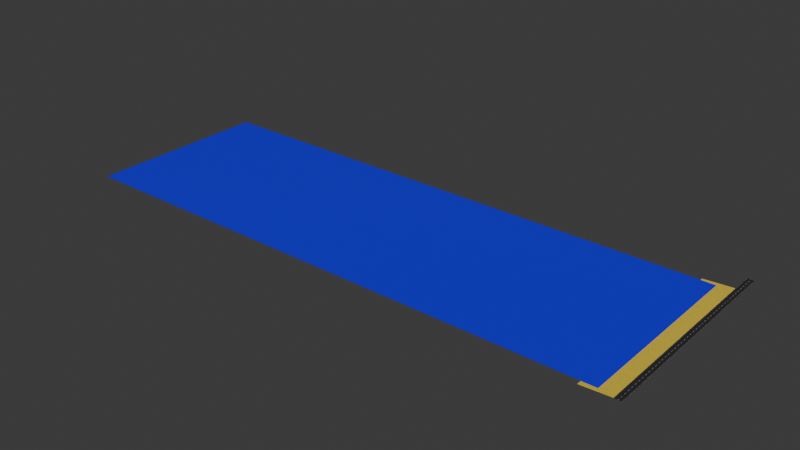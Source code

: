 # Source: town1.blend  (saved by Blender 4.2.66; exported with 4.5.12 LTS)
import bpy
from mathutils import Matrix  # noqa: F401  (used for matrix-valued properties, if any)

bpy.ops.wm.read_factory_settings(use_empty=True)
scene = bpy.context.scene
scene.name = 'Scene'

# ---- collections
col_collection = bpy.data.collections.new('Collection'); scene.collection.children.link(col_collection)

# ---- materials (node trees are filled in below, after node groups)
mat_road = bpy.data.materials.new('Road')
mat_material = bpy.data.materials.new('Material')
mat_material_002 = bpy.data.materials.new('Material.002')

# ---- node groups
ng_asphalt = bpy.data.node_groups.new('Asphalt', 'ShaderNodeTree')
_s = ng_asphalt.interface.new_socket(name='BSDF', in_out='OUTPUT', socket_type='NodeSocketShader')
_s = ng_asphalt.interface.new_socket(name='Scale', in_out='INPUT', socket_type='NodeSocketFloat')
_s.default_value = 200.0
_s.min_value = -1000.0
_s.max_value = 1000.0
_s = ng_asphalt.interface.new_socket(name='Strength', in_out='INPUT', socket_type='NodeSocketFloat')
_s.subtype = 'FACTOR'
_s.default_value = 1.0
_s.min_value = 0.0
_s.max_value = 1.0
_s = ng_asphalt.interface.new_socket(name='Base Color', in_out='INPUT', socket_type='NodeSocketColor')
_s.default_value = (0.06212, 0.06212, 0.06212, 1.0)
_N = ng_asphalt.nodes; _L = ng_asphalt.links
n0 = _N.new('NodeGroupOutput'); n0.name = 'Group Output'; n0.location = (913, 0)
n1 = _N.new('NodeGroupInput'); n1.name = 'Group Input'; n1.location = (-823, 0)
n2 = _N.new('ShaderNodeBsdfPrincipled'); n2.name = 'Principled BSDF'; n2.location = (623, -17)
n3 = _N.new('ShaderNodeBump'); n3.name = 'Bump'; n3.location = (308, -86)
n3.inputs[1].default_value = 1.0
n3.inputs[2].default_value = 1.0
n4 = _N.new('ShaderNodeTexVoronoi'); n4.name = 'Voronoi Texture'; n4.location = (-153, -94)
n5 = _N.new('ShaderNodeMapping'); n5.name = 'Mapping'; n5.location = (-357, -115)
n6 = _N.new('ShaderNodeTexCoord'); n6.name = 'Texture Coordinate'; n6.location = (-623, -164)
n7 = _N.new('ShaderNodeValToRGB'); n7.name = 'Color Ramp'; n7.location = (139, 164)
while len(n7.color_ramp.elements) > 1: n7.color_ramp.elements.remove(n7.color_ramp.elements[-1])
n7.color_ramp.elements[0].position = 0.0; n7.color_ramp.elements[0].color = (0.4842, 0.4842, 0.4842, 1.0)
_e = n7.color_ramp.elements.new(1.0); _e.color = (1.0, 1.0, 1.0, 1.0)
_L.new(n4.outputs[0], n3.inputs[3])
_L.new(n4.outputs[1], n7.inputs[0])
_L.new(n6.outputs[3], n5.inputs[0])
_L.new(n7.outputs[0], n2.inputs[2])
_L.new(n3.outputs[0], n2.inputs[5])
_L.new(n5.outputs[0], n4.inputs[0])
_L.new(n2.outputs[0], n0.inputs[0])
_L.new(n1.outputs[0], n4.inputs[2])
_L.new(n1.outputs[1], n3.inputs[0])
_L.new(n1.outputs[2], n2.inputs[0])
n0.is_active_output = True
ng_lines = bpy.data.node_groups.new('Lines', 'ShaderNodeTree')
_s = ng_lines.interface.new_socket(name='Value', in_out='OUTPUT', socket_type='NodeSocketFloat')
_s = ng_lines.interface.new_socket(name='Scale', in_out='INPUT', socket_type='NodeSocketFloat')
_s.default_value = 2.6
_s.min_value = -1000.0
_s.max_value = 1000.0
_N = ng_lines.nodes; _L = ng_lines.links
n0 = _N.new('NodeGroupOutput'); n0.name = 'Group Output'; n0.location = (1263, 76)
n1 = _N.new('NodeGroupInput'); n1.name = 'Group Input'; n1.location = (-861, 0)
n2 = _N.new('ShaderNodeTexGradient'); n2.name = 'Gradient Texture'; n2.location = (-661, 176)
n3 = _N.new('ShaderNodeValToRGB'); n3.name = 'Color Ramp'; n3.location = (-437, 254)
n3.color_ramp.interpolation = 'CONSTANT'
while len(n3.color_ramp.elements) > 1: n3.color_ramp.elements.remove(n3.color_ramp.elements[-1])
n3.color_ramp.elements[0].position = 0.02955; n3.color_ramp.elements[0].color = (0.0, 0.0, 0.0, 1.0)
_e = n3.color_ramp.elements.new(0.03636); _e.color = (1.0, 1.0, 1.0, 1.0)
_e = n3.color_ramp.elements.new(0.04773); _e.color = (1.0, 1.0, 1.0, 1.0)
_e = n3.color_ramp.elements.new(0.05); _e.color = (0.0, 0.0, 0.0, 1.0)
_e = n3.color_ramp.elements.new(0.9411); _e.color = (0.0, 0.0, 0.0, 1.0)
_e = n3.color_ramp.elements.new(0.9483); _e.color = (1.0, 1.0, 1.0, 1.0)
_e = n3.color_ramp.elements.new(0.9602); _e.color = (1.0, 1.0, 1.0, 1.0)
_e = n3.color_ramp.elements.new(0.9639); _e.color = (0.0, 0.0, 0.0, 1.0)
n4 = _N.new('ShaderNodeTexGradient'); n4.name = 'Gradient Texture.001'; n4.location = (-30, -109)
n5 = _N.new('ShaderNodeValToRGB'); n5.name = 'Color Ramp.001'; n5.location = (268, -41)
n5.color_ramp.interpolation = 'CONSTANT'
while len(n5.color_ramp.elements) > 1: n5.color_ramp.elements.remove(n5.color_ramp.elements[-1])
n5.color_ramp.elements[0].position = 0.4842; n5.color_ramp.elements[0].color = (0.0, 0.0, 0.0, 1.0)
_e = n5.color_ramp.elements.new(0.4892); _e.color = (1.0, 0.5884, 0.0, 1.0)
_e = n5.color_ramp.elements.new(0.5102); _e.color = (1.0, 0.588, 0.0, 1.0)
_e = n5.color_ramp.elements.new(0.5162); _e.color = (0.0, 0.0, 0.0, 1.0)
n6 = _N.new('ShaderNodeMix'); n6.name = 'Mix'; n6.location = (-161, 309)
n7 = _N.new('ShaderNodeTexWave'); n7.name = 'Wave Texture'; n7.location = (6, -291)
n7.bands_direction = 'Y'
n8 = _N.new('ShaderNodeValToRGB'); n8.name = 'Color Ramp.002'; n8.location = (255, -309)
n8.color_ramp.interpolation = 'CONSTANT'
while len(n8.color_ramp.elements) > 1: n8.color_ramp.elements.remove(n8.color_ramp.elements[-1])
n8.color_ramp.elements[0].position = 0.0; n8.color_ramp.elements[0].color = (0.0, 0.0, 0.0, 1.0)
_e = n8.color_ramp.elements.new(0.5); _e.color = (1.0, 1.0, 1.0, 1.0)
n9 = _N.new('ShaderNodeMath'); n9.name = 'Math'; n9.location = (661, -120)
n9.operation = 'SUBTRACT'
n9.use_clamp = True
n10 = _N.new('ShaderNodeMath'); n10.name = 'Math.001'; n10.location = (384, 245)
_L.new(n7.outputs[0], n8.inputs[0])
_L.new(n2.outputs[0], n3.inputs[0])
_L.new(n5.outputs[0], n9.inputs[0])
_L.new(n6.outputs[0], n10.inputs[0])
_L.new(n3.outputs[0], n6.inputs[2])
_L.new(n9.outputs[0], n10.inputs[1])
_L.new(n8.outputs[0], n9.inputs[1])
_L.new(n4.outputs[0], n5.inputs[0])
_L.new(n1.outputs[0], n7.inputs[1])
_L.new(n10.outputs[0], n0.inputs[0])
n0.is_active_output = True

# ---- material node trees
mat_road.use_nodes = True; mat_road.node_tree.nodes.clear()
_N = mat_road.node_tree.nodes; _L = mat_road.node_tree.links
n0 = _N.new('ShaderNodeOutputMaterial'); n0.name = 'Material Output'; n0.location = (300, 300)
n1 = _N.new('ShaderNodeGroup'); n1.name = 'Group'; n1.location = (-199, 156)
n1.label = 'Asphalt'
n1.node_tree = ng_asphalt
n1.inputs[0].default_value = 317.2
n1.inputs[1].default_value = 1.0
n1.inputs[2].default_value = (0.05494, 0.05494, 0.05494, 1.0)
n2 = _N.new('ShaderNodeMixShader'); n2.name = 'Mix Shader'; n2.location = (81, 150)
n3 = _N.new('ShaderNodeGroup'); n3.name = 'Group.002'; n3.location = (-202, 2)
n3.label = 'Lines'
n3.node_tree = ng_lines
n3.inputs[0].default_value = 0.6
_L.new(n2.outputs[0], n0.inputs[0])
_L.new(n1.outputs[0], n2.inputs[1])
_L.new(n3.outputs[0], n2.inputs[2])
n0.is_active_output = True
mat_material.use_nodes = True; mat_material.node_tree.nodes.clear()
_N = mat_material.node_tree.nodes; _L = mat_material.node_tree.links
n0 = _N.new('ShaderNodeBsdfPrincipled'); n0.name = 'Principled BSDF'; n0.location = (10, 300)
n0.inputs[0].default_value = (0.8006, 0.5798, 0.0423, 1.0)
n0.inputs[2].default_value = 1.0
n1 = _N.new('ShaderNodeOutputMaterial'); n1.name = 'Material Output'; n1.location = (300, 300)
n2 = _N.new('ShaderNodeTexVoronoi'); n2.name = 'Voronoi Texture'; n2.location = (-485, 248)
n2.inputs[2].default_value = 523.4
n3 = _N.new('ShaderNodeBump'); n3.name = 'Bump'; n3.location = (-201, 212)
n3.inputs[1].default_value = 1.0
n3.inputs[2].default_value = 1.0
_L.new(n0.outputs[0], n1.inputs[0])
_L.new(n3.outputs[0], n0.inputs[5])
_L.new(n2.outputs[0], n3.inputs[3])
n1.is_active_output = True
mat_material_002.use_nodes = True; mat_material_002.node_tree.nodes.clear()
_N = mat_material_002.node_tree.nodes; _L = mat_material_002.node_tree.links
n0 = _N.new('ShaderNodeBsdfPrincipled'); n0.name = 'Principled BSDF'; n0.location = (10, 300)
n0.inputs[0].default_value = (0.008603, 0.0, 0.8003, 1.0)
n1 = _N.new('ShaderNodeOutputMaterial'); n1.name = 'Material Output'; n1.location = (300, 300)
_L.new(n0.outputs[0], n1.inputs[0])
n1.is_active_output = True

# ---- world
world_world = bpy.data.worlds.new('World'); scene.world = world_world
world_world.use_nodes = True; world_world.node_tree.nodes.clear()
_N = world_world.node_tree.nodes; _L = world_world.node_tree.links
n0 = _N.new('ShaderNodeOutputWorld'); n0.name = 'World Output'; n0.location = (300, 300)
n1 = _N.new('ShaderNodeBackground'); n1.name = 'Background'; n1.location = (10, 300)
n1.inputs[0].default_value = (0.05088, 0.05088, 0.05088, 1.0)
_L.new(n1.outputs[0], n0.inputs[0])
n0.is_active_output = True
world_world.color = (0.05088, 0.05088, 0.05088)
world_world.sun_shadow_jitter_overblur = 0.0

# ---- meshes
me_plane = bpy.data.meshes.new('Plane')
me_plane.from_pydata([(-4.642, -6.0, 0.0), (4.642, -6.0, 0.0), (-4.642, 6.0, 0.0), (4.642, 6.0, 0.0), (-4.642, 6.0, -0.149), (-4.642, -6.0, -0.149), (4.642, -6.0, -0.149), (4.642, 6.0, -0.149), (-4.642, 5.755, 0.0), (-4.642, 5.51, 0.0), (-4.642, 5.265, 0.0), (-4.642, 5.02, 0.0), (-4.642, 4.776, 0.0), (-4.642, 4.531, 0.0), (-4.642, 4.286, 0.0), (-4.642, 4.041, 0.0), (-4.642, 3.796, 0.0), (-4.642, 3.551, 0.0), (-4.642, 3.306, 0.0), (-4.642, 3.061, 0.0), (-4.642, 2.816, 0.0), (-4.642, 2.571, 0.0), (-4.642, 2.327, 0.0), (-4.642, 2.082, 0.0), (-4.642, 1.837, 0.0), (-4.642, 1.592, 0.0), (-4.642, 1.347, 0.0), (-4.642, 1.102, 0.0), (-4.642, 0.8571, 0.0), (-4.642, 0.6122, 0.0), (-4.642, 0.3673, 0.0), (-4.642, 0.1224, 0.0), (-4.642, -0.1224, 0.0), (-4.642, -0.3673, 0.0), (-4.642, -0.6122, 0.0), (-4.642, -0.8571, 0.0), (-4.642, -1.102, 0.0), (-4.642, -1.347, 0.0), (-4.642, -1.592, 0.0), (-4.642, -1.837, 0.0), (-4.642, -2.082, 0.0), (-4.642, -2.327, 0.0), (-4.642, -2.571, 0.0), (-4.642, -2.816, 0.0), (-4.642, -3.061, 0.0), (-4.642, -3.306, 0.0), (-4.642, -3.551, 0.0), (-4.642, -3.796, 0.0), (-4.642, -4.041, 0.0), (-4.642, -4.286, 0.0), (-4.642, -4.531, 0.0), (-4.642, -4.776, 0.0), (-4.642, -5.02, 0.0), (-4.642, -5.265, 0.0), (-4.642, -5.51, 0.0), (-4.642, -5.755, 0.0), (4.642, -5.755, 0.0), (4.642, -5.51, 0.0), (4.642, -5.265, 0.0), (4.642, -5.02, 0.0), (4.642, -4.776, 0.0), (4.642, -4.531, 0.0), (4.642, -4.286, 0.0), (4.642, -4.041, 0.0), (4.642, -3.796, 0.0), (4.642, -3.551, 0.0), (4.642, -3.306, 0.0), (4.642, -3.061, 0.0), (4.642, -2.816, 0.0), (4.642, -2.571, 0.0), (4.642, -2.327, 0.0), (4.642, -2.082, 0.0), (4.642, -1.837, 0.0), (4.642, -1.592, 0.0), (4.642, -1.347, 0.0), (4.642, -1.102, 0.0), (4.642, -0.8571, 0.0), (4.642, -0.6122, 0.0), (4.642, -0.3673, 0.0), (4.642, -0.1224, 0.0), (4.642, 0.1224, 0.0), (4.642, 0.3673, 0.0), (4.642, 0.6122, 0.0), (4.642, 0.8571, 0.0), (4.642, 1.102, 0.0), (4.642, 1.347, 0.0), (4.642, 1.592, 0.0), (4.642, 1.837, 0.0), (4.642, 2.082, 0.0), (4.642, 2.327, 0.0), (4.642, 2.571, 0.0), (4.642, 2.816, 0.0), (4.642, 3.061, 0.0), (4.642, 3.306, 0.0), (4.642, 3.551, 0.0), (4.642, 3.796, 0.0), (4.642, 4.041, 0.0), (4.642, 4.286, 0.0), (4.642, 4.531, 0.0), (4.642, 4.776, 0.0), (4.642, 5.02, 0.0), (4.642, 5.265, 0.0), (4.642, 5.51, 0.0), (4.642, 5.755, 0.0), (-4.642, 5.755, -0.149), (-4.642, 5.51, -0.149), (-4.642, 5.265, -0.149), (-4.642, 5.02, -0.149), (-4.642, 4.776, -0.149), (-4.642, 4.531, -0.149), (-4.642, 4.286, -0.149), (-4.642, 4.041, -0.149), (-4.642, 3.796, -0.149), (-4.642, 3.551, -0.149), (-4.642, 3.306, -0.149), (-4.642, 3.061, -0.149), (-4.642, 2.816, -0.149), (-4.642, 2.571, -0.149), (-4.642, 2.327, -0.149), (-4.642, 2.082, -0.149), (-4.642, 1.837, -0.149), (-4.642, 1.592, -0.149), (-4.642, 1.347, -0.149), (-4.642, 1.102, -0.149), (-4.642, 0.8571, -0.149), (-4.642, 0.6122, -0.149), (-4.642, 0.3673, -0.149), (-4.642, 0.1224, -0.149), (-4.642, -0.1224, -0.149), (-4.642, -0.3673, -0.149), (-4.642, -0.6122, -0.149), (-4.642, -0.8571, -0.149), (-4.642, -1.102, -0.149), (-4.642, -1.347, -0.149), (-4.642, -1.592, -0.149), (-4.642, -1.837, -0.149), (-4.642, -2.082, -0.149), (-4.642, -2.327, -0.149), (-4.642, -2.571, -0.149), (-4.642, -2.816, -0.149), (-4.642, -3.061, -0.149), (-4.642, -3.306, -0.149), (-4.642, -3.551, -0.149), (-4.642, -3.796, -0.149), (-4.642, -4.041, -0.149), (-4.642, -4.286, -0.149), (-4.642, -4.531, -0.149), (-4.642, -4.776, -0.149), (-4.642, -5.02, -0.149), (-4.642, -5.265, -0.149), (-4.642, -5.51, -0.149), (-4.642, -5.755, -0.149), (4.642, -5.755, -0.149), (4.642, -5.51, -0.149), (4.642, -5.265, -0.149), (4.642, -5.02, -0.149), (4.642, -4.776, -0.149), (4.642, -4.531, -0.149), (4.642, -4.286, -0.149), (4.642, -4.041, -0.149), (4.642, -3.796, -0.149), (4.642, -3.551, -0.149), (4.642, -3.306, -0.149), (4.642, -3.061, -0.149), (4.642, -2.816, -0.149), (4.642, -2.571, -0.149), (4.642, -2.327, -0.149), (4.642, -2.082, -0.149), (4.642, -1.837, -0.149), (4.642, -1.592, -0.149), (4.642, -1.347, -0.149), (4.642, -1.102, -0.149), (4.642, -0.8571, -0.149), (4.642, -0.6122, -0.149), (4.642, -0.3673, -0.149), (4.642, -0.1224, -0.149), (4.642, 0.1224, -0.149), (4.642, 0.3673, -0.149), (4.642, 0.6122, -0.149), (4.642, 0.8571, -0.149), (4.642, 1.102, -0.149), (4.642, 1.347, -0.149), (4.642, 1.592, -0.149), (4.642, 1.837, -0.149), (4.642, 2.082, -0.149), (4.642, 2.327, -0.149), (4.642, 2.571, -0.149), (4.642, 2.816, -0.149), (4.642, 3.061, -0.149), (4.642, 3.306, -0.149), (4.642, 3.551, -0.149), (4.642, 3.796, -0.149), (4.642, 4.041, -0.149), (4.642, 4.286, -0.149), (4.642, 4.531, -0.149), (4.642, 4.776, -0.149), (4.642, 5.02, -0.149), (4.642, 5.265, -0.149), (4.642, 5.51, -0.149), (4.642, 5.755, -0.149)], [], [(8, 2, 3, 103), (104, 199, 7, 4), (103, 3, 7, 199), (55, 0, 5, 151), (3, 2, 4, 7), (0, 1, 6, 5), (2, 8, 104, 4), (8, 9, 105, 104), (9, 10, 106, 105), (10, 11, 107, 106), (11, 12, 108, 107), (12, 13, 109, 108), (13, 14, 110, 109), (14, 15, 111, 110), (15, 16, 112, 111), (16, 17, 113, 112), (17, 18, 114, 113), (18, 19, 115, 114), (19, 20, 116, 115), (20, 21, 117, 116), (21, 22, 118, 117), (22, 23, 119, 118), (23, 24, 120, 119), (24, 25, 121, 120), (25, 26, 122, 121), (26, 27, 123, 122), (27, 28, 124, 123), (28, 29, 125, 124), (29, 30, 126, 125), (30, 31, 127, 126), (31, 32, 128, 127), (32, 33, 129, 128), (33, 34, 130, 129), (34, 35, 131, 130), (35, 36, 132, 131), (36, 37, 133, 132), (37, 38, 134, 133), (38, 39, 135, 134), (39, 40, 136, 135), (40, 41, 137, 136), (41, 42, 138, 137), (42, 43, 139, 138), (43, 44, 140, 139), (44, 45, 141, 140), (45, 46, 142, 141), (46, 47, 143, 142), (47, 48, 144, 143), (48, 49, 145, 144), (49, 50, 146, 145), (50, 51, 147, 146), (51, 52, 148, 147), (52, 53, 149, 148), (53, 54, 150, 149), (54, 55, 151, 150), (1, 56, 152, 6), (56, 57, 153, 152), (57, 58, 154, 153), (58, 59, 155, 154), (59, 60, 156, 155), (60, 61, 157, 156), (61, 62, 158, 157), (62, 63, 159, 158), (63, 64, 160, 159), (64, 65, 161, 160), (65, 66, 162, 161), (66, 67, 163, 162), (67, 68, 164, 163), (68, 69, 165, 164), (69, 70, 166, 165), (70, 71, 167, 166), (71, 72, 168, 167), (72, 73, 169, 168), (73, 74, 170, 169), (74, 75, 171, 170), (75, 76, 172, 171), (76, 77, 173, 172), (77, 78, 174, 173), (78, 79, 175, 174), (79, 80, 176, 175), (80, 81, 177, 176), (81, 82, 178, 177), (82, 83, 179, 178), (83, 84, 180, 179), (84, 85, 181, 180), (85, 86, 182, 181), (86, 87, 183, 182), (87, 88, 184, 183), (88, 89, 185, 184), (89, 90, 186, 185), (90, 91, 187, 186), (91, 92, 188, 187), (92, 93, 189, 188), (93, 94, 190, 189), (94, 95, 191, 190), (95, 96, 192, 191), (96, 97, 193, 192), (97, 98, 194, 193), (98, 99, 195, 194), (99, 100, 196, 195), (100, 101, 197, 196), (101, 102, 198, 197), (102, 103, 199, 198), (5, 6, 152, 151), (151, 152, 153, 150), (150, 153, 154, 149), (149, 154, 155, 148), (148, 155, 156, 147), (147, 156, 157, 146), (146, 157, 158, 145), (145, 158, 159, 144), (144, 159, 160, 143), (143, 160, 161, 142), (142, 161, 162, 141), (141, 162, 163, 140), (140, 163, 164, 139), (139, 164, 165, 138), (138, 165, 166, 137), (137, 166, 167, 136), (136, 167, 168, 135), (135, 168, 169, 134), (134, 169, 170, 133), (133, 170, 171, 132), (132, 171, 172, 131), (131, 172, 173, 130), (130, 173, 174, 129), (129, 174, 175, 128), (128, 175, 176, 127), (127, 176, 177, 126), (126, 177, 178, 125), (125, 178, 179, 124), (124, 179, 180, 123), (123, 180, 181, 122), (122, 181, 182, 121), (121, 182, 183, 120), (120, 183, 184, 119), (119, 184, 185, 118), (118, 185, 186, 117), (117, 186, 187, 116), (116, 187, 188, 115), (115, 188, 189, 114), (114, 189, 190, 113), (113, 190, 191, 112), (112, 191, 192, 111), (111, 192, 193, 110), (110, 193, 194, 109), (109, 194, 195, 108), (108, 195, 196, 107), (107, 196, 197, 106), (106, 197, 198, 105), (105, 198, 199, 104), (0, 55, 56, 1), (55, 54, 57, 56), (54, 53, 58, 57), (53, 52, 59, 58), (52, 51, 60, 59), (51, 50, 61, 60), (50, 49, 62, 61), (49, 48, 63, 62), (48, 47, 64, 63), (47, 46, 65, 64), (46, 45, 66, 65), (45, 44, 67, 66), (44, 43, 68, 67), (43, 42, 69, 68), (42, 41, 70, 69), (41, 40, 71, 70), (40, 39, 72, 71), (39, 38, 73, 72), (38, 37, 74, 73), (37, 36, 75, 74), (36, 35, 76, 75), (35, 34, 77, 76), (34, 33, 78, 77), (33, 32, 79, 78), (32, 31, 80, 79), (31, 30, 81, 80), (30, 29, 82, 81), (29, 28, 83, 82), (28, 27, 84, 83), (27, 26, 85, 84), (26, 25, 86, 85), (25, 24, 87, 86), (24, 23, 88, 87), (23, 22, 89, 88), (22, 21, 90, 89), (21, 20, 91, 90), (20, 19, 92, 91), (19, 18, 93, 92), (18, 17, 94, 93), (17, 16, 95, 94), (16, 15, 96, 95), (15, 14, 97, 96), (14, 13, 98, 97), (13, 12, 99, 98), (12, 11, 100, 99), (11, 10, 101, 100), (10, 9, 102, 101), (9, 8, 103, 102)])
_uv = me_plane.uv_layers.new(name='UVMap')
_uv.uv.foreach_set('vector', [0.0, 0.9796, 0.0, 1.0, 1.0, 1.0, 1.0, 0.9796, 0.0, 0.9796, 1.0, 0.9796, 1.0, 1.0, 0.0, 1.0, 1.0, 0.9796, 1.0, 1.0, 1.0, 1.0, 1.0, 0.9796, 0.0, 0.02041, 0.0, 0.0, 0.0, 0.0, 0.0, 0.02041, 1.0, 1.0, 0.0, 1.0, 0.0, 1.0, 1.0, 1.0, 0.0, 0.0, 1.0, 0.0, 1.0, 0.0, 0.0, 0.0, 0.0, 1.0, 0.0, 0.9796, 0.0, 0.9796, 0.0, 1.0, 0.0, 0.9796, 0.0, 0.9592, 0.0, 0.9592, 0.0, 0.9796, 0.0, 0.9592, 0.0, 0.9388, 0.0, 0.9388, 0.0, 0.9592, 0.0, 0.9388, 0.0, 0.9184, 0.0, 0.9184, 0.0, 0.9388, 0.0, 0.9184, 0.0, 0.898, 0.0, 0.898, 0.0, 0.9184, 0.0, 0.898, 0.0, 0.8776, 0.0, 0.8776, 0.0, 0.898, 0.0, 0.8776, 0.0, 0.8571, 0.0, 0.8571, 0.0, 0.8776, 0.0, 0.8571, 0.0, 0.8367, 0.0, 0.8367, 0.0, 0.8571, 0.0, 0.8367, 0.0, 0.8163, 0.0, 0.8163, 0.0, 0.8367, 0.0, 0.8163, 0.0, 0.7959, 0.0, 0.7959, 0.0, 0.8163, 0.0, 0.7959, 0.0, 0.7755, 0.0, 0.7755, 0.0, 0.7959, 0.0, 0.7755, 0.0, 0.7551, 0.0, 0.7551, 0.0, 0.7755, 0.0, 0.7551, 0.0, 0.7347, 0.0, 0.7347, 0.0, 0.7551, 0.0, 0.7347, 0.0, 0.7143, 0.0, 0.7143, 0.0, 0.7347, 0.0, 0.7143, 0.0, 0.6939, 0.0, 0.6939, 0.0, 0.7143, 0.0, 0.6939, 0.0, 0.6735, 0.0, 0.6735, 0.0, 0.6939, 0.0, 0.6735, 0.0, 0.6531, 0.0, 0.6531, 0.0, 0.6735, 0.0, 0.6531, 0.0, 0.6327, 0.0, 0.6327, 0.0, 0.6531, 0.0, 0.6327, 0.0, 0.6122, 0.0, 0.6122, 0.0, 0.6327, 0.0, 0.6122, 0.0, 0.5918, 0.0, 0.5918, 0.0, 0.6122, 0.0, 0.5918, 0.0, 0.5714, 0.0, 0.5714, 0.0, 0.5918, 0.0, 0.5714, 0.0, 0.551, 0.0, 0.551, 0.0, 0.5714, 0.0, 0.551, 0.0, 0.5306, 0.0, 0.5306, 0.0, 0.551, 0.0, 0.5306, 0.0, 0.5102, 0.0, 0.5102, 0.0, 0.5306, 0.0, 0.5102, 0.0, 0.4898, 0.0, 0.4898, 0.0, 0.5102, 0.0, 0.4898, 0.0, 0.4694, 0.0, 0.4694, 0.0, 0.4898, 0.0, 0.4694, 0.0, 0.449, 0.0, 0.449, 0.0, 0.4694, 0.0, 0.449, 0.0, 0.4286, 0.0, 0.4286, 0.0, 0.449, 0.0, 0.4286, 0.0, 0.4082, 0.0, 0.4082, 0.0, 0.4286, 0.0, 0.4082, 0.0, 0.3878, 0.0, 0.3878, 0.0, 0.4082, 0.0, 0.3878, 0.0, 0.3673, 0.0, 0.3673, 0.0, 0.3878, 0.0, 0.3673, 0.0, 0.3469, 0.0, 0.3469, 0.0, 0.3673, 0.0, 0.3469, 0.0, 0.3265, 0.0, 0.3265, 0.0, 0.3469, 0.0, 0.3265, 0.0, 0.3061, 0.0, 0.3061, 0.0, 0.3265, 0.0, 0.3061, 0.0, 0.2857, 0.0, 0.2857, 0.0, 0.3061, 0.0, 0.2857, 0.0, 0.2653, 0.0, 0.2653, 0.0, 0.2857, 0.0, 0.2653, 0.0, 0.2449, 0.0, 0.2449, 0.0, 0.2653, 0.0, 0.2449, 0.0, 0.2245, 0.0, 0.2245, 0.0, 0.2449, 0.0, 0.2245, 0.0, 0.2041, 0.0, 0.2041, 0.0, 0.2245, 0.0, 0.2041, 0.0, 0.1837, 0.0, 0.1837, 0.0, 0.2041, 0.0, 0.1837, 0.0, 0.1633, 0.0, 0.1633, 0.0, 0.1837, 0.0, 0.1633, 0.0, 0.1429, 0.0, 0.1429, 0.0, 0.1633, 0.0, 0.1429, 0.0, 0.1224, 0.0, 0.1224, 0.0, 0.1429, 0.0, 0.1224, 0.0, 0.102, 0.0, 0.102, 0.0, 0.1224, 0.0, 0.102, 0.0, 0.08163, 0.0, 0.08163, 0.0, 0.102, 0.0, 0.08163, 0.0, 0.06122, 0.0, 0.06122, 0.0, 0.08163, 0.0, 0.06122, 0.0, 0.04082, 0.0, 0.04082, 0.0, 0.06122, 0.0, 0.04082, 0.0, 0.02041, 0.0, 0.02041, 0.0, 0.04082, 1.0, 0.0, 1.0, 0.02041, 1.0, 0.02041, 1.0, 0.0, 1.0, 0.02041, 1.0, 0.04082, 1.0, 0.04082, 1.0, 0.02041, 1.0, 0.04082, 1.0, 0.06122, 1.0, 0.06122, 1.0, 0.04082, 1.0, 0.06122, 1.0, 0.08163, 1.0, 0.08163, 1.0, 0.06122, 1.0, 0.08163, 1.0, 0.102, 1.0, 0.102, 1.0, 0.08163, 1.0, 0.102, 1.0, 0.1224, 1.0, 0.1224, 1.0, 0.102, 1.0, 0.1224, 1.0, 0.1429, 1.0, 0.1429, 1.0, 0.1224, 1.0, 0.1429, 1.0, 0.1633, 1.0, 0.1633, 1.0, 0.1429, 1.0, 0.1633, 1.0, 0.1837, 1.0, 0.1837, 1.0, 0.1633, 1.0, 0.1837, 1.0, 0.2041, 1.0, 0.2041, 1.0, 0.1837, 1.0, 0.2041, 1.0, 0.2245, 1.0, 0.2245, 1.0, 0.2041, 1.0, 0.2245, 1.0, 0.2449, 1.0, 0.2449, 1.0, 0.2245, 1.0, 0.2449, 1.0, 0.2653, 1.0, 0.2653, 1.0, 0.2449, 1.0, 0.2653, 1.0, 0.2857, 1.0, 0.2857, 1.0, 0.2653, 1.0, 0.2857, 1.0, 0.3061, 1.0, 0.3061, 1.0, 0.2857, 1.0, 0.3061, 1.0, 0.3265, 1.0, 0.3265, 1.0, 0.3061, 1.0, 0.3265, 1.0, 0.3469, 1.0, 0.3469, 1.0, 0.3265, 1.0, 0.3469, 1.0, 0.3673, 1.0, 0.3673, 1.0, 0.3469, 1.0, 0.3673, 1.0, 0.3878, 1.0, 0.3878, 1.0, 0.3673, 1.0, 0.3878, 1.0, 0.4082, 1.0, 0.4082, 1.0, 0.3878, 1.0, 0.4082, 1.0, 0.4286, 1.0, 0.4286, 1.0, 0.4082, 1.0, 0.4286, 1.0, 0.449, 1.0, 0.449, 1.0, 0.4286, 1.0, 0.449, 1.0, 0.4694, 1.0, 0.4694, 1.0, 0.449, 1.0, 0.4694, 1.0, 0.4898, 1.0, 0.4898, 1.0, 0.4694, 1.0, 0.4898, 1.0, 0.5102, 1.0, 0.5102, 1.0, 0.4898, 1.0, 0.5102, 1.0, 0.5306, 1.0, 0.5306, 1.0, 0.5102, 1.0, 0.5306, 1.0, 0.551, 1.0, 0.551, 1.0, 0.5306, 1.0, 0.551, 1.0, 0.5714, 1.0, 0.5714, 1.0, 0.551, 1.0, 0.5714, 1.0, 0.5918, 1.0, 0.5918, 1.0, 0.5714, 1.0, 0.5918, 1.0, 0.6122, 1.0, 0.6122, 1.0, 0.5918, 1.0, 0.6122, 1.0, 0.6327, 1.0, 0.6327, 1.0, 0.6122, 1.0, 0.6327, 1.0, 0.6531, 1.0, 0.6531, 1.0, 0.6327, 1.0, 0.6531, 1.0, 0.6735, 1.0, 0.6735, 1.0, 0.6531, 1.0, 0.6735, 1.0, 0.6939, 1.0, 0.6939, 1.0, 0.6735, 1.0, 0.6939, 1.0, 0.7143, 1.0, 0.7143, 1.0, 0.6939, 1.0, 0.7143, 1.0, 0.7347, 1.0, 0.7347, 1.0, 0.7143, 1.0, 0.7347, 1.0, 0.7551, 1.0, 0.7551, 1.0, 0.7347, 1.0, 0.7551, 1.0, 0.7755, 1.0, 0.7755, 1.0, 0.7551, 1.0, 0.7755, 1.0, 0.7959, 1.0, 0.7959, 1.0, 0.7755, 1.0, 0.7959, 1.0, 0.8163, 1.0, 0.8163, 1.0, 0.7959, 1.0, 0.8163, 1.0, 0.8367, 1.0, 0.8367, 1.0, 0.8163, 1.0, 0.8367, 1.0, 0.8571, 1.0, 0.8571, 1.0, 0.8367, 1.0, 0.8571, 1.0, 0.8776, 1.0, 0.8776, 1.0, 0.8571, 1.0, 0.8776, 1.0, 0.898, 1.0, 0.898, 1.0, 0.8776, 1.0, 0.898, 1.0, 0.9184, 1.0, 0.9184, 1.0, 0.898, 1.0, 0.9184, 1.0, 0.9388, 1.0, 0.9388, 1.0, 0.9184, 1.0, 0.9388, 1.0, 0.9592, 1.0, 0.9592, 1.0, 0.9388, 1.0, 0.9592, 1.0, 0.9796, 1.0, 0.9796, 1.0, 0.9592, 0.0, 0.0, 1.0, 0.0, 1.0, 0.02041, 0.0, 0.02041, 0.0, 0.02041, 1.0, 0.02041, 1.0, 0.04082, 0.0, 0.04082, 0.0, 0.04082, 1.0, 0.04082, 1.0, 0.06122, 0.0, 0.06122, 0.0, 0.06122, 1.0, 0.06122, 1.0, 0.08163, 0.0, 0.08163, 0.0, 0.08163, 1.0, 0.08163, 1.0, 0.102, 0.0, 0.102, 0.0, 0.102, 1.0, 0.102, 1.0, 0.1224, 0.0, 0.1224, 0.0, 0.1224, 1.0, 0.1224, 1.0, 0.1429, 0.0, 0.1429, 0.0, 0.1429, 1.0, 0.1429, 1.0, 0.1633, 0.0, 0.1633, 0.0, 0.1633, 1.0, 0.1633, 1.0, 0.1837, 0.0, 0.1837, 0.0, 0.1837, 1.0, 0.1837, 1.0, 0.2041, 0.0, 0.2041, 0.0, 0.2041, 1.0, 0.2041, 1.0, 0.2245, 0.0, 0.2245, 0.0, 0.2245, 1.0, 0.2245, 1.0, 0.2449, 0.0, 0.2449, 0.0, 0.2449, 1.0, 0.2449, 1.0, 0.2653, 0.0, 0.2653, 0.0, 0.2653, 1.0, 0.2653, 1.0, 0.2857, 0.0, 0.2857, 0.0, 0.2857, 1.0, 0.2857, 1.0, 0.3061, 0.0, 0.3061, 0.0, 0.3061, 1.0, 0.3061, 1.0, 0.3265, 0.0, 0.3265, 0.0, 0.3265, 1.0, 0.3265, 1.0, 0.3469, 0.0, 0.3469, 0.0, 0.3469, 1.0, 0.3469, 1.0, 0.3673, 0.0, 0.3673, 0.0, 0.3673, 1.0, 0.3673, 1.0, 0.3878, 0.0, 0.3878, 0.0, 0.3878, 1.0, 0.3878, 1.0, 0.4082, 0.0, 0.4082, 0.0, 0.4082, 1.0, 0.4082, 1.0, 0.4286, 0.0, 0.4286, 0.0, 0.4286, 1.0, 0.4286, 1.0, 0.449, 0.0, 0.449, 0.0, 0.449, 1.0, 0.449, 1.0, 0.4694, 0.0, 0.4694, 0.0, 0.4694, 1.0, 0.4694, 1.0, 0.4898, 0.0, 0.4898, 0.0, 0.4898, 1.0, 0.4898, 1.0, 0.5102, 0.0, 0.5102, 0.0, 0.5102, 1.0, 0.5102, 1.0, 0.5306, 0.0, 0.5306, 0.0, 0.5306, 1.0, 0.5306, 1.0, 0.551, 0.0, 0.551, 0.0, 0.551, 1.0, 0.551, 1.0, 0.5714, 0.0, 0.5714, 0.0, 0.5714, 1.0, 0.5714, 1.0, 0.5918, 0.0, 0.5918, 0.0, 0.5918, 1.0, 0.5918, 1.0, 0.6122, 0.0, 0.6122, 0.0, 0.6122, 1.0, 0.6122, 1.0, 0.6327, 0.0, 0.6327, 0.0, 0.6327, 1.0, 0.6327, 1.0, 0.6531, 0.0, 0.6531, 0.0, 0.6531, 1.0, 0.6531, 1.0, 0.6735, 0.0, 0.6735, 0.0, 0.6735, 1.0, 0.6735, 1.0, 0.6939, 0.0, 0.6939, 0.0, 0.6939, 1.0, 0.6939, 1.0, 0.7143, 0.0, 0.7143, 0.0, 0.7143, 1.0, 0.7143, 1.0, 0.7347, 0.0, 0.7347, 0.0, 0.7347, 1.0, 0.7347, 1.0, 0.7551, 0.0, 0.7551, 0.0, 0.7551, 1.0, 0.7551, 1.0, 0.7755, 0.0, 0.7755, 0.0, 0.7755, 1.0, 0.7755, 1.0, 0.7959, 0.0, 0.7959, 0.0, 0.7959, 1.0, 0.7959, 1.0, 0.8163, 0.0, 0.8163, 0.0, 0.8163, 1.0, 0.8163, 1.0, 0.8367, 0.0, 0.8367, 0.0, 0.8367, 1.0, 0.8367, 1.0, 0.8571, 0.0, 0.8571, 0.0, 0.8571, 1.0, 0.8571, 1.0, 0.8776, 0.0, 0.8776, 0.0, 0.8776, 1.0, 0.8776, 1.0, 0.898, 0.0, 0.898, 0.0, 0.898, 1.0, 0.898, 1.0, 0.9184, 0.0, 0.9184, 0.0, 0.9184, 1.0, 0.9184, 1.0, 0.9388, 0.0, 0.9388, 0.0, 0.9388, 1.0, 0.9388, 1.0, 0.9592, 0.0, 0.9592, 0.0, 0.9592, 1.0, 0.9592, 1.0, 0.9796, 0.0, 0.9796, 0.0, 0.0, 0.0, 0.02041, 1.0, 0.02041, 1.0, 0.0, 0.0, 0.02041, 0.0, 0.04082, 1.0, 0.04082, 1.0, 0.02041, 0.0, 0.04082, 0.0, 0.06122, 1.0, 0.06122, 1.0, 0.04082, 0.0, 0.06122, 0.0, 0.08163, 1.0, 0.08163, 1.0, 0.06122, 0.0, 0.08163, 0.0, 0.102, 1.0, 0.102, 1.0, 0.08163, 0.0, 0.102, 0.0, 0.1224, 1.0, 0.1224, 1.0, 0.102, 0.0, 0.1224, 0.0, 0.1429, 1.0, 0.1429, 1.0, 0.1224, 0.0, 0.1429, 0.0, 0.1633, 1.0, 0.1633, 1.0, 0.1429, 0.0, 0.1633, 0.0, 0.1837, 1.0, 0.1837, 1.0, 0.1633, 0.0, 0.1837, 0.0, 0.2041, 1.0, 0.2041, 1.0, 0.1837, 0.0, 0.2041, 0.0, 0.2245, 1.0, 0.2245, 1.0, 0.2041, 0.0, 0.2245, 0.0, 0.2449, 1.0, 0.2449, 1.0, 0.2245, 0.0, 0.2449, 0.0, 0.2653, 1.0, 0.2653, 1.0, 0.2449, 0.0, 0.2653, 0.0, 0.2857, 1.0, 0.2857, 1.0, 0.2653, 0.0, 0.2857, 0.0, 0.3061, 1.0, 0.3061, 1.0, 0.2857, 0.0, 0.3061, 0.0, 0.3265, 1.0, 0.3265, 1.0, 0.3061, 0.0, 0.3265, 0.0, 0.3469, 1.0, 0.3469, 1.0, 0.3265, 0.0, 0.3469, 0.0, 0.3673, 1.0, 0.3673, 1.0, 0.3469, 0.0, 0.3673, 0.0, 0.3878, 1.0, 0.3878, 1.0, 0.3673, 0.0, 0.3878, 0.0, 0.4082, 1.0, 0.4082, 1.0, 0.3878, 0.0, 0.4082, 0.0, 0.4286, 1.0, 0.4286, 1.0, 0.4082, 0.0, 0.4286, 0.0, 0.449, 1.0, 0.449, 1.0, 0.4286, 0.0, 0.449, 0.0, 0.4694, 1.0, 0.4694, 1.0, 0.449, 0.0, 0.4694, 0.0, 0.4898, 1.0, 0.4898, 1.0, 0.4694, 0.0, 0.4898, 0.0, 0.5102, 1.0, 0.5102, 1.0, 0.4898, 0.0, 0.5102, 0.0, 0.5306, 1.0, 0.5306, 1.0, 0.5102, 0.0, 0.5306, 0.0, 0.551, 1.0, 0.551, 1.0, 0.5306, 0.0, 0.551, 0.0, 0.5714, 1.0, 0.5714, 1.0, 0.551, 0.0, 0.5714, 0.0, 0.5918, 1.0, 0.5918, 1.0, 0.5714, 0.0, 0.5918, 0.0, 0.6122, 1.0, 0.6122, 1.0, 0.5918, 0.0, 0.6122, 0.0, 0.6327, 1.0, 0.6327, 1.0, 0.6122, 0.0, 0.6327, 0.0, 0.6531, 1.0, 0.6531, 1.0, 0.6327, 0.0, 0.6531, 0.0, 0.6735, 1.0, 0.6735, 1.0, 0.6531, 0.0, 0.6735, 0.0, 0.6939, 1.0, 0.6939, 1.0, 0.6735, 0.0, 0.6939, 0.0, 0.7143, 1.0, 0.7143, 1.0, 0.6939, 0.0, 0.7143, 0.0, 0.7347, 1.0, 0.7347, 1.0, 0.7143, 0.0, 0.7347, 0.0, 0.7551, 1.0, 0.7551, 1.0, 0.7347, 0.0, 0.7551, 0.0, 0.7755, 1.0, 0.7755, 1.0, 0.7551, 0.0, 0.7755, 0.0, 0.7959, 1.0, 0.7959, 1.0, 0.7755, 0.0, 0.7959, 0.0, 0.8163, 1.0, 0.8163, 1.0, 0.7959, 0.0, 0.8163, 0.0, 0.8367, 1.0, 0.8367, 1.0, 0.8163, 0.0, 0.8367, 0.0, 0.8571, 1.0, 0.8571, 1.0, 0.8367, 0.0, 0.8571, 0.0, 0.8776, 1.0, 0.8776, 1.0, 0.8571, 0.0, 0.8776, 0.0, 0.898, 1.0, 0.898, 1.0, 0.8776, 0.0, 0.898, 0.0, 0.9184, 1.0, 0.9184, 1.0, 0.898, 0.0, 0.9184, 0.0, 0.9388, 1.0, 0.9388, 1.0, 0.9184, 0.0, 0.9388, 0.0, 0.9592, 1.0, 0.9592, 1.0, 0.9388, 0.0, 0.9592, 0.0, 0.9796, 1.0, 0.9796, 1.0, 0.9592])
me_plane.materials.append(mat_road)
me_plane.update()
me_plane_001 = bpy.data.meshes.new('Plane.001')
me_plane_001.from_pydata([(-1.0, -1.0, 0.0), (1.0, -1.0, 0.0), (-1.0, 1.0, 0.0), (1.0, 1.0, 0.0)], [], [(0, 1, 3, 2)])
_uv = me_plane_001.uv_layers.new(name='UVMap')
_uv.uv.foreach_set('vector', [0.0, 0.0, 1.0, 0.0, 1.0, 1.0, 0.0, 1.0])
me_plane_001.materials.append(mat_material)
me_plane_001.update()
me_plane_002 = bpy.data.meshes.new('Plane.002')
me_plane_002.from_pydata([(-1.0, -1.0, 0.0), (1.0, -1.0, 0.0), (-1.0, 1.0, 0.0), (1.0, 1.0, 0.0)], [], [(0, 1, 3, 2)])
_uv = me_plane_002.uv_layers.new(name='UVMap')
_uv.uv.foreach_set('vector', [0.0, 0.0, 1.0, 0.0, 1.0, 1.0, 0.0, 1.0])
me_plane_002.materials.append(mat_material_002)
me_plane_002.update()

# ---- objects
ob_plane = bpy.data.objects.new('Plane', me_plane)
ob_sand = bpy.data.objects.new('Sand', me_plane_001)
ob_water = bpy.data.objects.new('Water', me_plane_002)

# ---- transforms, parenting, visibility, modifiers, constraints
ob_plane.location = (1.348, -118.3, 1.078)
_m = ob_plane.modifiers.new('Array', 'ARRAY')
_m.count = 23
_m.relative_offset_displace = (0.0, 1.0, 0.0)
_m = ob_plane.modifiers.new('Curve', 'CURVE')
ob_sand.location = (-21.92, 0.0, 0.0)
ob_sand.rotation_euler = (0.0, -0.05275, 0.0)
ob_sand.scale = (18.68, 124.2, 18.68)
ob_water.location = (-376.6, 0.0, 0.0)
ob_water.scale = (356.6, 119.0, 1.0)

# ---- collection membership
col_collection.objects.link(ob_plane)
col_collection.objects.link(ob_sand)
col_collection.objects.link(ob_water)

# ---- scene / render settings (as saved in the file)
scene.frame_start = 1; scene.frame_end = 250; scene.frame_set(65)
scene.render.engine = 'BLENDER_EEVEE_NEXT'
bpy.context.view_layer.update()

# ---- added for rendering (the .blend has no active camera and no usable light): camera, sun
cam_auto = bpy.data.cameras.new('AutoCamera')
cam_auto.lens = 50.0
cam_auto.sensor_width = 36.0
cam_auto.clip_end = 12811.8
ob_auto_camera = bpy.data.objects.new('AutoCamera', cam_auto)
scene.collection.objects.link(ob_auto_camera)
ob_auto_camera.location = (366.424, -862.279, 584.061)
ob_auto_camera.rotation_euler = (1.09748, -7.21219e-08, 0.694738)
scene.camera = ob_auto_camera
light_auto_sun = bpy.data.lights.new('AutoSun', 'SUN')
light_auto_sun.energy = 3.0
light_auto_sun.angle = 0.0523599
ob_auto_sun = bpy.data.objects.new('AutoSun', light_auto_sun)
scene.collection.objects.link(ob_auto_sun)
ob_auto_sun.rotation_euler = (0.872665, 0.174533, 0.523599)
bpy.context.view_layer.update()
